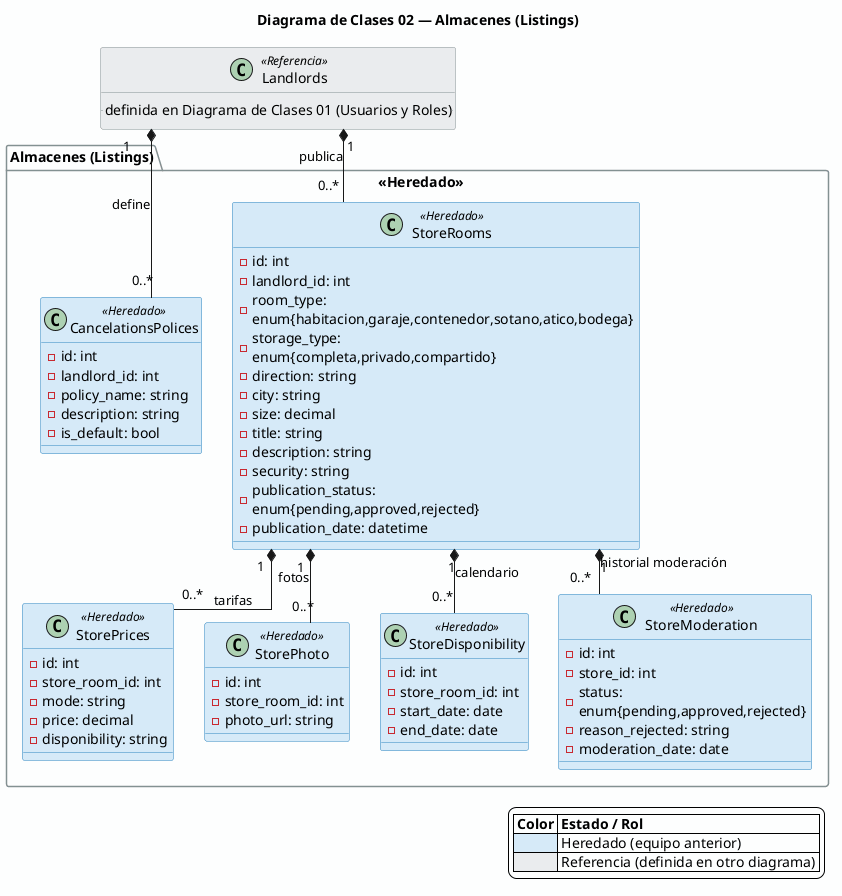

The diagram above was rendered by PlantUML. Its source (embedded in the PNG):
@startuml diagrama_clases_02_almacenes
title Diagrama de Clases 02 — Almacenes (Listings)
skinparam backgroundColor #FFFFFF
skinparam wrapWidth 220
skinparam defaultTextAlignment left
skinparam linetype ortho
skinparam nodesep 30
skinparam ranksep 45
skinparam class {
  BackgroundColor<<Heredado>> #D6EAF8
  BorderColor<<Heredado>> #2E86C1
  BackgroundColor<<Referencia>> #EAECEE
  BorderColor<<Referencia>> #839192
  BackgroundColor #EAECEE
}
skinparam package {
  BackgroundColor #FDFEFE
  BorderColor #839192
  FontStyle bold
}
skinparam legend {
  BackgroundColor #FDFEFE
}

legend right
  |= Color |= Estado / Rol |
  |<#D6EAF8>| Heredado (equipo anterior) |
  |<#EAECEE>| Referencia (definida en otro diagrama) |
endlegend

class Landlords <<Referencia>> {
  .. definida en Diagrama de Clases 01 (Usuarios y Roles) ..
}

package "Almacenes (Listings)" <<Heredado>> {
  class StoreRooms <<Heredado>> {
    - id: int
    - landlord_id: int
    - room_type: enum{habitacion,garaje,contenedor,sotano,atico,bodega}
    - storage_type: enum{completa,privado,compartido}
    - direction: string
    - city: string
    - size: decimal
    - title: string
    - description: string
    - security: string
    - publication_status: enum{pending,approved,rejected}
    - publication_date: datetime
  }

  class StorePrices <<Heredado>> {
    - id: int
    - store_room_id: int
    - mode: string
    - price: decimal
    - disponibility: string
  }

  class StorePhoto <<Heredado>> {
    - id: int
    - store_room_id: int
    - photo_url: string
  }

  class StoreDisponibility <<Heredado>> {
    - id: int
    - store_room_id: int
    - start_date: date
    - end_date: date
  }

  class StoreModeration <<Heredado>> {
    - id: int
    - store_id: int
    - status: enum{pending,approved,rejected}
    - reason_rejected: string
    - moderation_date: date
  }

  class CancelationsPolices <<Heredado>> {
    - id: int
    - landlord_id: int
    - policy_name: string
    - description: string
    - is_default: bool
  }
}

Landlords "1" *-- "0..*" StoreRooms : publica
Landlords "1" *-- "0..*" CancelationsPolices : define
StoreRooms "1" *-- "0..*" StorePrices : tarifas
StoreRooms "1" *-- "0..*" StorePhoto : fotos
StoreRooms "1" *-- "0..*" StoreDisponibility : calendario
StoreRooms "1" *-- "0..*" StoreModeration : historial moderación

@enduml